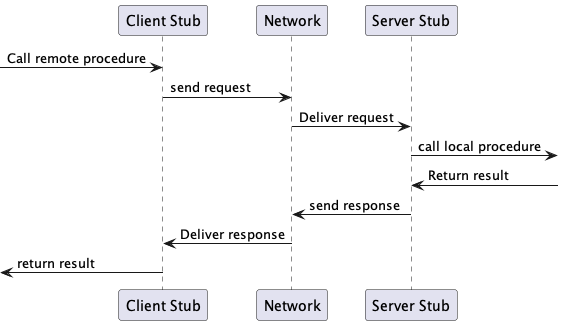

The diagram above was rendered by PlantUML. Its source (embedded in the PNG):
@startuml

participant "Client Stub" as Client_Stub
participant "Network" as Network
participant "Server Stub" as Server_Stub


-> Client_Stub : Call remote procedure
Client_Stub -> Network : send request
Network -> Server_Stub : Deliver request
Server_Stub ->  :  call local procedure
Server_Stub <-  : Return result
Server_Stub -> Network : send response
Network -> Client_Stub : Deliver response
<- Client_Stub :  return result
@enduml